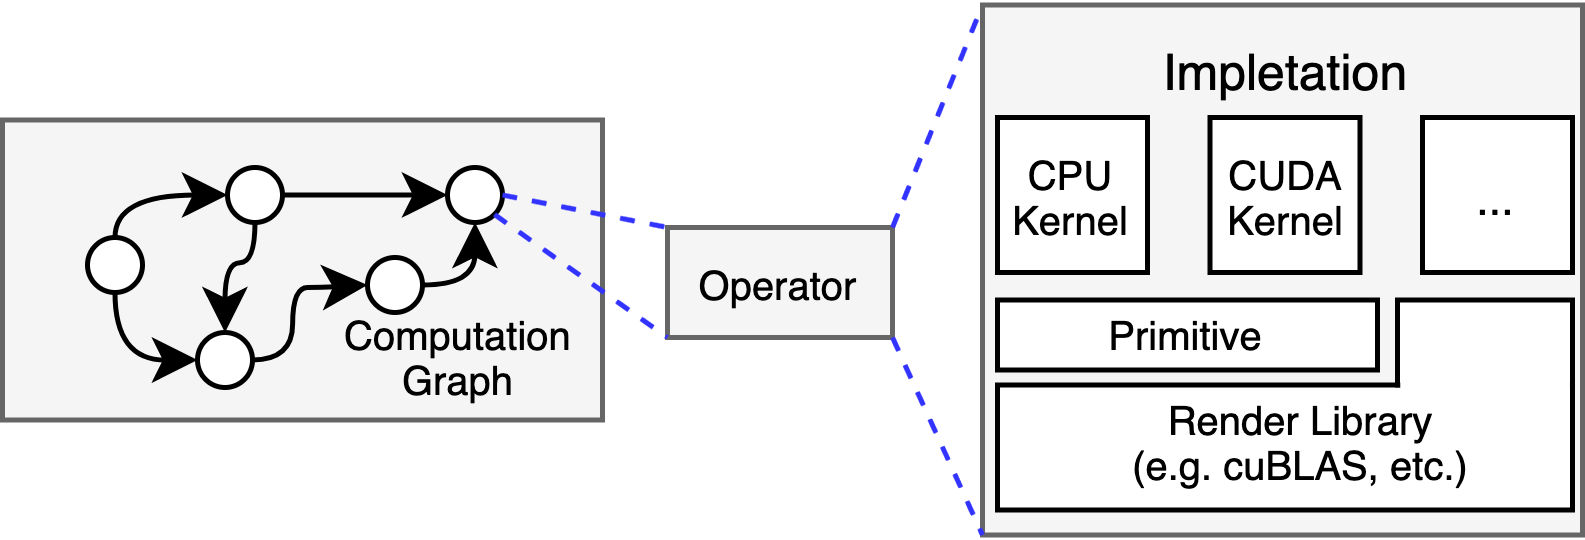

The diagram above was exported from draw.io. Its source (the exported page's mxGraphModel, read from the mxfile embedded in the PNG):
<mxGraphModel dx="632" dy="2446" grid="0" gridSize="10" guides="1" tooltips="1" connect="1" arrows="1" fold="1" page="0" pageScale="1" pageWidth="827" pageHeight="1169" math="1" shadow="0">
  <root>
    <mxCell id="0" />
    <mxCell id="1" parent="0" />
    <mxCell id="2" value="" style="rounded=0;whiteSpace=wrap;html=1;fontFamily=Helvetica;fontSize=15;fillColor=#f5f5f5;fontColor=#333333;strokeColor=#666666;" vertex="1" parent="1">
      <mxGeometry x="1865" y="-1351.5" width="120" height="60" as="geometry" />
    </mxCell>
    <mxCell id="3" style="edgeStyle=orthogonalEdgeStyle;rounded=0;orthogonalLoop=1;jettySize=auto;html=1;entryX=0;entryY=0.5;entryDx=0;entryDy=0;fontFamily=Helvetica;fontSize=15;fontColor=#000000;strokeColor=#000000;curved=1;" edge="1" source="5" target="10" parent="1">
      <mxGeometry relative="1" as="geometry">
        <Array as="points">
          <mxPoint x="1888" y="-1337" />
        </Array>
      </mxGeometry>
    </mxCell>
    <mxCell id="4" style="edgeStyle=orthogonalEdgeStyle;curved=1;rounded=0;orthogonalLoop=1;jettySize=auto;html=1;entryX=0;entryY=0.5;entryDx=0;entryDy=0;fontFamily=Helvetica;fontSize=15;fontColor=#000000;strokeColor=#000000;" edge="1" source="5" target="7" parent="1">
      <mxGeometry relative="1" as="geometry">
        <Array as="points">
          <mxPoint x="1888" y="-1303" />
        </Array>
      </mxGeometry>
    </mxCell>
    <mxCell id="5" value="" style="ellipse;whiteSpace=wrap;html=1;aspect=fixed;fontFamily=Helvetica;fontSize=15;" vertex="1" parent="1">
      <mxGeometry x="1882" y="-1328" width="11" height="11" as="geometry" />
    </mxCell>
    <mxCell id="6" style="edgeStyle=orthogonalEdgeStyle;curved=1;rounded=0;orthogonalLoop=1;jettySize=auto;html=1;entryX=0;entryY=0.5;entryDx=0;entryDy=0;fontFamily=Helvetica;fontSize=15;fontColor=#000000;strokeColor=#000000;" edge="1" source="7" target="12" parent="1">
      <mxGeometry relative="1" as="geometry">
        <Array as="points">
          <mxPoint x="1923" y="-1303" />
          <mxPoint x="1923" y="-1318" />
          <mxPoint x="1929" y="-1318" />
        </Array>
      </mxGeometry>
    </mxCell>
    <mxCell id="7" value="" style="ellipse;whiteSpace=wrap;html=1;aspect=fixed;fontFamily=Helvetica;fontSize=15;" vertex="1" parent="1">
      <mxGeometry x="1904" y="-1309" width="11" height="11" as="geometry" />
    </mxCell>
    <mxCell id="8" style="edgeStyle=orthogonalEdgeStyle;curved=1;rounded=0;orthogonalLoop=1;jettySize=auto;html=1;entryX=0.5;entryY=0;entryDx=0;entryDy=0;fontFamily=Helvetica;fontSize=15;fontColor=#000000;strokeColor=#000000;" edge="1" source="10" target="7" parent="1">
      <mxGeometry relative="1" as="geometry">
        <Array as="points">
          <mxPoint x="1916" y="-1323" />
          <mxPoint x="1910" y="-1323" />
        </Array>
      </mxGeometry>
    </mxCell>
    <mxCell id="9" style="edgeStyle=orthogonalEdgeStyle;curved=1;rounded=0;orthogonalLoop=1;jettySize=auto;html=1;entryX=0;entryY=0.5;entryDx=0;entryDy=0;fontFamily=Helvetica;fontSize=15;fontColor=#000000;strokeColor=#000000;" edge="1" source="10" target="13" parent="1">
      <mxGeometry relative="1" as="geometry" />
    </mxCell>
    <mxCell id="10" value="" style="ellipse;whiteSpace=wrap;html=1;aspect=fixed;fontFamily=Helvetica;fontSize=15;" vertex="1" parent="1">
      <mxGeometry x="1910" y="-1342" width="11" height="11" as="geometry" />
    </mxCell>
    <mxCell id="11" style="edgeStyle=orthogonalEdgeStyle;curved=1;rounded=0;orthogonalLoop=1;jettySize=auto;html=1;entryX=0.5;entryY=1;entryDx=0;entryDy=0;fontFamily=Helvetica;fontSize=15;fontColor=#000000;strokeColor=#000000;" edge="1" source="12" target="13" parent="1">
      <mxGeometry relative="1" as="geometry">
        <Array as="points">
          <mxPoint x="1960" y="-1319" />
        </Array>
      </mxGeometry>
    </mxCell>
    <mxCell id="12" value="" style="ellipse;whiteSpace=wrap;html=1;aspect=fixed;fontFamily=Helvetica;fontSize=15;" vertex="1" parent="1">
      <mxGeometry x="1938" y="-1324" width="11" height="11" as="geometry" />
    </mxCell>
    <mxCell id="13" value="" style="ellipse;whiteSpace=wrap;html=1;aspect=fixed;fontFamily=Helvetica;fontSize=15;" vertex="1" parent="1">
      <mxGeometry x="1954" y="-1342" width="11" height="11" as="geometry" />
    </mxCell>
    <mxCell id="14" value="" style="rounded=0;whiteSpace=wrap;html=1;fontFamily=Helvetica;fontSize=15;fillColor=#f5f5f5;fontColor=#333333;strokeColor=#666666;" vertex="1" parent="1">
      <mxGeometry x="2061" y="-1374.5" width="120" height="106" as="geometry" />
    </mxCell>
    <mxCell id="15" value="CPU Kernel" style="rounded=0;whiteSpace=wrap;html=1;fontFamily=Helvetica;fontSize=8;" vertex="1" parent="1">
      <mxGeometry x="2064" y="-1352" width="30" height="31" as="geometry" />
    </mxCell>
    <mxCell id="16" value="CUDA Kernel" style="rounded=0;whiteSpace=wrap;html=1;fontFamily=Helvetica;fontSize=8;" vertex="1" parent="1">
      <mxGeometry x="2106.5" y="-1352" width="30" height="31" as="geometry" />
    </mxCell>
    <mxCell id="17" value="..." style="rounded=0;whiteSpace=wrap;html=1;fontFamily=Helvetica;fontSize=9;" vertex="1" parent="1">
      <mxGeometry x="2149" y="-1352" width="30" height="31" as="geometry" />
    </mxCell>
    <mxCell id="18" value="Primitive" style="rounded=0;whiteSpace=wrap;html=1;fontFamily=Helvetica;fontSize=8;" vertex="1" parent="1">
      <mxGeometry x="2064" y="-1315.5" width="76" height="14" as="geometry" />
    </mxCell>
    <mxCell id="19" value="" style="rounded=0;whiteSpace=wrap;html=1;fontFamily=Helvetica;fontSize=9;" vertex="1" parent="1">
      <mxGeometry x="2064" y="-1298.5" width="115" height="25" as="geometry" />
    </mxCell>
    <mxCell id="20" value="" style="rounded=0;whiteSpace=wrap;html=1;fontFamily=Helvetica;fontSize=9;" vertex="1" parent="1">
      <mxGeometry x="2144" y="-1315.5" width="35" height="17" as="geometry" />
    </mxCell>
    <mxCell id="21" value="" style="rounded=0;whiteSpace=wrap;html=1;fontFamily=Helvetica;fontSize=12;strokeColor=none;" vertex="1" parent="1">
      <mxGeometry x="2144.5499999999997" y="-1300" width="33.94" height="2.91" as="geometry" />
    </mxCell>
    <mxCell id="22" value="&lt;span style=&quot;font-size: 8px;&quot;&gt;Render Library&lt;/span&gt;&lt;br style=&quot;font-size: 8px;&quot;&gt;&lt;span style=&quot;font-size: 8px;&quot;&gt;(e.g. cuBLAS, etc.)&lt;/span&gt;" style="text;html=1;strokeColor=none;fillColor=none;align=center;verticalAlign=middle;whiteSpace=wrap;rounded=0;fontSize=8;fontColor=#000000;" vertex="1" parent="1">
      <mxGeometry x="2086" y="-1291.5" width="78.37" height="8" as="geometry" />
    </mxCell>
    <mxCell id="23" value="" style="group" vertex="1" connectable="0" parent="1">
      <mxGeometry x="1993" y="-1330" width="54.75" height="22" as="geometry" />
    </mxCell>
    <mxCell id="24" value="" style="rounded=0;whiteSpace=wrap;html=1;fontFamily=Helvetica;fontSize=15;fillColor=#f5f5f5;fontColor=#333333;strokeColor=#666666;" vertex="1" parent="23">
      <mxGeometry x="5" width="45" height="22" as="geometry" />
    </mxCell>
    <mxCell id="25" value="&lt;font style=&quot;font-size: 8px&quot;&gt;Operator&lt;/font&gt;" style="text;html=1;strokeColor=none;fillColor=none;align=center;verticalAlign=middle;whiteSpace=wrap;rounded=0;fontSize=8;fontColor=#000000;" vertex="1" parent="23">
      <mxGeometry y="8" width="54.75" height="8" as="geometry" />
    </mxCell>
    <mxCell id="26" value="" style="endArrow=none;html=1;rounded=0;fontFamily=Helvetica;fontSize=9;fontColor=#000000;strokeColor=#3333FF;curved=1;exitX=1;exitY=0.5;exitDx=0;exitDy=0;entryX=0;entryY=0;entryDx=0;entryDy=0;dashed=1;" edge="1" source="13" target="24" parent="1">
      <mxGeometry width="50" height="50" relative="1" as="geometry">
        <mxPoint x="1991" y="-1218" as="sourcePoint" />
        <mxPoint x="2041" y="-1268" as="targetPoint" />
      </mxGeometry>
    </mxCell>
    <mxCell id="27" value="" style="endArrow=none;html=1;rounded=0;fontFamily=Helvetica;fontSize=9;fontColor=#000000;strokeColor=#3333FF;curved=1;exitX=1;exitY=1;exitDx=0;exitDy=0;entryX=0;entryY=1;entryDx=0;entryDy=0;dashed=1;" edge="1" source="13" target="24" parent="1">
      <mxGeometry width="50" height="50" relative="1" as="geometry">
        <mxPoint x="1955" y="-1326.5" as="sourcePoint" />
        <mxPoint x="2008" y="-1320" as="targetPoint" />
      </mxGeometry>
    </mxCell>
    <mxCell id="28" value="" style="endArrow=none;html=1;rounded=0;fontFamily=Helvetica;fontSize=9;fontColor=#000000;strokeColor=#3333FF;curved=1;exitX=1;exitY=0;exitDx=0;exitDy=0;entryX=0;entryY=0;entryDx=0;entryDy=0;dashed=1;" edge="1" source="24" target="14" parent="1">
      <mxGeometry width="50" height="50" relative="1" as="geometry">
        <mxPoint x="1955" y="-1326.5" as="sourcePoint" />
        <mxPoint x="2008" y="-1320" as="targetPoint" />
      </mxGeometry>
    </mxCell>
    <mxCell id="29" value="" style="endArrow=none;html=1;rounded=0;fontFamily=Helvetica;fontSize=9;fontColor=#000000;strokeColor=#3333FF;curved=1;exitX=1;exitY=1;exitDx=0;exitDy=0;entryX=0;entryY=1;entryDx=0;entryDy=0;dashed=1;" edge="1" source="24" target="14" parent="1">
      <mxGeometry width="50" height="50" relative="1" as="geometry">
        <mxPoint x="1955" y="-1326.5" as="sourcePoint" />
        <mxPoint x="2008" y="-1298" as="targetPoint" />
      </mxGeometry>
    </mxCell>
    <mxCell id="30" value="&lt;font style=&quot;font-size: 8px&quot;&gt;Computation Graph&lt;/font&gt;" style="text;html=1;strokeColor=none;fillColor=none;align=center;verticalAlign=middle;whiteSpace=wrap;rounded=0;fontSize=8;fontColor=#000000;" vertex="1" parent="1">
      <mxGeometry x="1928" y="-1308" width="57" height="8" as="geometry" />
    </mxCell>
    <mxCell id="31" value="&lt;font size=&quot;1&quot;&gt;Impletation&lt;/font&gt;" style="text;html=1;strokeColor=none;fillColor=none;align=center;verticalAlign=middle;whiteSpace=wrap;rounded=0;fontSize=8;fontColor=#000000;" vertex="1" parent="1">
      <mxGeometry x="2082.82" y="-1366" width="78.37" height="8" as="geometry" />
    </mxCell>
  </root>
</mxGraphModel>